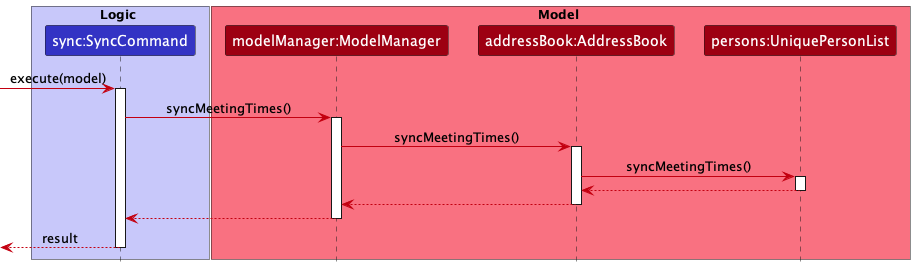

The diagram above was rendered by PlantUML. Its source (embedded in the PNG):
@startuml
!include style.puml

box Logic LOGIC_COLOR_T1
participant "sync:SyncCommand" as sync LOGIC_COLOR
end box

box Model MODEL_COLOR_T1
participant "modelManager:ModelManager" as modelManager MODEL_COLOR
participant "addressBook:AddressBook" as addressBook MODEL_COLOR
participant "persons:UniquePersonList" as persons MODEL_COLOR
end box

[-> sync : execute(model)
activate sync

sync -> modelManager:syncMeetingTimes()
activate modelManager

modelManager -> addressBook:syncMeetingTimes()
activate addressBook

addressBook -> persons:syncMeetingTimes()
activate persons

persons --> addressBook
deactivate persons

addressBook --> modelManager
deactivate addressBook

modelManager --> sync
deactivate modelManager

sync -->[:result
deactivate sync
@enduml